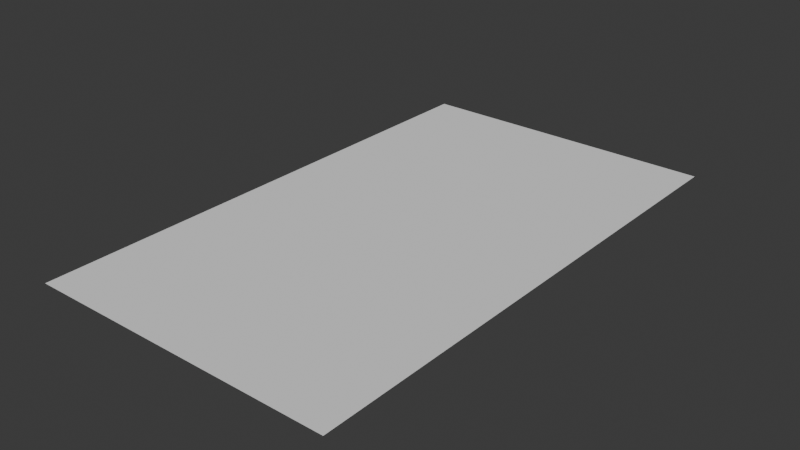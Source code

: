 # Source: Beamz.blend  (saved by Blender 4.2.66; exported with 4.5.12 LTS)
import bpy
from mathutils import Matrix  # noqa: F401  (used for matrix-valued properties, if any)

bpy.ops.wm.read_factory_settings(use_empty=True)
scene = bpy.context.scene
scene.name = 'Scene'

# ---- collections
col_collection = bpy.data.collections.new('Collection'); scene.collection.children.link(col_collection)

# ---- world
world_world = bpy.data.worlds.new('World'); scene.world = world_world
world_world.use_nodes = True; world_world.node_tree.nodes.clear()
_N = world_world.node_tree.nodes; _L = world_world.node_tree.links
n0 = _N.new('ShaderNodeOutputWorld'); n0.name = 'World Output'; n0.location = (300, 300)
n1 = _N.new('ShaderNodeBackground'); n1.name = 'Background'; n1.location = (10, 300)
n1.inputs[0].default_value = (0.05088, 0.05088, 0.05088, 1.0)
_L.new(n1.outputs[0], n0.inputs[0])
n0.is_active_output = True
world_world.color = (0.05088, 0.05088, 0.05088)
world_world.sun_shadow_jitter_overblur = 0.0

# ---- meshes
me_plane = bpy.data.meshes.new('Plane')
me_plane.from_pydata([(-1.0, 2.384e-07, 0.0), (1.0, 2.384e-07, 0.0), (-1.0, 3.413, 0.0), (1.0, 3.413, 0.0)], [], [(0, 1, 3, 2)])
_uv = me_plane.uv_layers.new(name='UVMap')
_uv.uv.foreach_set('vector', [0.0, 0.0, 1.0, 0.0, 1.0, 1.0, 0.0, 1.0])
me_plane.update()

# ---- objects
ob_plane = bpy.data.objects.new('Plane', me_plane)

# ---- transforms, parenting, visibility, modifiers, constraints
ob_plane.location = (0.0, -0.001436, 0.0)
ob_plane.scale = (1.776, 1.776, 1.776)

# ---- collection membership
col_collection.objects.link(ob_plane)

# ---- scene / render settings (as saved in the file)
scene.frame_start = 1; scene.frame_end = 250; scene.frame_set(1)
scene.render.engine = 'BLENDER_EEVEE_NEXT'
bpy.context.view_layer.update()

# ---- added for rendering (the .blend has no active camera and no usable light): camera, sun
cam_auto = bpy.data.cameras.new('AutoCamera')
cam_auto.lens = 50.0
cam_auto.sensor_width = 36.0
cam_auto.clip_end = 1000.0
ob_auto_camera = bpy.data.objects.new('AutoCamera', cam_auto)
scene.collection.objects.link(ob_auto_camera)
ob_auto_camera.location = (6.49908, -4.77003, 5.19927)
ob_auto_camera.rotation_euler = (1.09748, -7.21219e-08, 0.694738)
scene.camera = ob_auto_camera
light_auto_sun = bpy.data.lights.new('AutoSun', 'SUN')
light_auto_sun.energy = 3.0
light_auto_sun.angle = 0.0523599
ob_auto_sun = bpy.data.objects.new('AutoSun', light_auto_sun)
scene.collection.objects.link(ob_auto_sun)
ob_auto_sun.rotation_euler = (0.872665, 0.174533, 0.523599)
bpy.context.view_layer.update()
